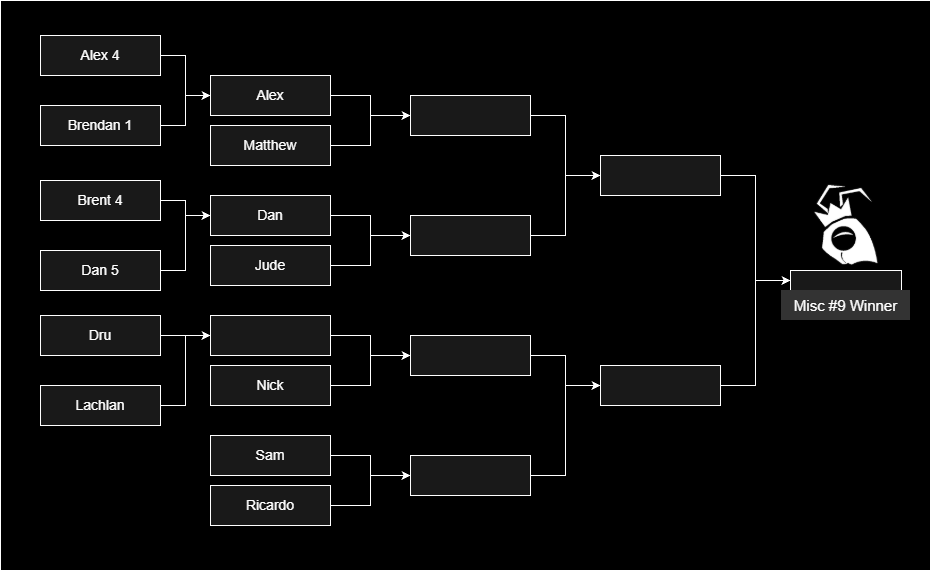

The diagram above was exported from draw.io. Its source (the exported page's mxGraphModel, read from the mxfile embedded in the PNG):
<mxGraphModel dx="763" dy="515" grid="1" gridSize="10" guides="1" tooltips="1" connect="1" arrows="1" fold="1" page="1" pageScale="1" pageWidth="827" pageHeight="1169" background="light-dark(#FFFFFF,#000000)" math="0" shadow="0">
  <root>
    <mxCell id="0" />
    <mxCell id="1" parent="0" />
    <mxCell id="meZ0lVmXI6gz4VGFM_w2-1" parent="1" style="rounded=0;whiteSpace=wrap;html=1;labelBackgroundColor=none;fillColor=#000000;strokeColor=light-dark(#ffffff, #39454e);fontColor=#EEEEEE;fillStyle=solid;" value="" vertex="1">
      <mxGeometry height="570" width="930" x="200" y="120" as="geometry" />
    </mxCell>
    <mxCell id="meZ0lVmXI6gz4VGFM_w2-2" edge="1" parent="1" source="meZ0lVmXI6gz4VGFM_w2-3" style="edgeStyle=orthogonalEdgeStyle;rounded=0;orthogonalLoop=1;jettySize=auto;html=1;entryX=0;entryY=0.5;entryDx=0;entryDy=0;fontSize=14;labelBackgroundColor=none;fontColor=default;strokeColor=light-dark(#ffffff, #39454e);fillColor=#647687;" target="meZ0lVmXI6gz4VGFM_w2-19">
      <mxGeometry relative="1" as="geometry" />
    </mxCell>
    <mxCell id="meZ0lVmXI6gz4VGFM_w2-3" parent="1" style="rounded=0;whiteSpace=wrap;html=1;fontSize=14;labelBackgroundColor=none;fillColor=#191919;strokeColor=light-dark(#ffffff, #39454e);fontColor=#ffffff;" value="Alex" vertex="1">
      <mxGeometry height="40" width="120" x="410" y="195" as="geometry" />
    </mxCell>
    <mxCell id="meZ0lVmXI6gz4VGFM_w2-4" edge="1" parent="1" source="meZ0lVmXI6gz4VGFM_w2-5" style="edgeStyle=orthogonalEdgeStyle;rounded=0;orthogonalLoop=1;jettySize=auto;html=1;entryX=0;entryY=0.5;entryDx=0;entryDy=0;fontSize=14;labelBackgroundColor=none;fontColor=default;strokeColor=light-dark(#ffffff, #39454e);fillColor=#647687;" target="meZ0lVmXI6gz4VGFM_w2-19">
      <mxGeometry relative="1" as="geometry" />
    </mxCell>
    <mxCell id="meZ0lVmXI6gz4VGFM_w2-5" parent="1" style="rounded=0;whiteSpace=wrap;html=1;fontSize=14;labelBackgroundColor=none;fillColor=#191919;strokeColor=light-dark(#ffffff, #39454e);fontColor=#ffffff;" value="Matthew" vertex="1">
      <mxGeometry height="40" width="120" x="410" y="245" as="geometry" />
    </mxCell>
    <mxCell id="meZ0lVmXI6gz4VGFM_w2-6" edge="1" parent="1" source="meZ0lVmXI6gz4VGFM_w2-7" style="edgeStyle=orthogonalEdgeStyle;rounded=0;orthogonalLoop=1;jettySize=auto;html=1;entryX=0;entryY=0.5;entryDx=0;entryDy=0;fontSize=14;labelBackgroundColor=none;fontColor=default;strokeColor=light-dark(#ffffff, #39454e);fillColor=#647687;" target="meZ0lVmXI6gz4VGFM_w2-21">
      <mxGeometry relative="1" as="geometry" />
    </mxCell>
    <mxCell id="meZ0lVmXI6gz4VGFM_w2-7" parent="1" style="rounded=0;whiteSpace=wrap;html=1;fontSize=14;labelBackgroundColor=none;fillColor=#191919;strokeColor=light-dark(#ffffff, #39454e);fontColor=#ffffff;" value="Dan" vertex="1">
      <mxGeometry height="40" width="120" x="410" y="315" as="geometry" />
    </mxCell>
    <mxCell id="meZ0lVmXI6gz4VGFM_w2-8" edge="1" parent="1" source="meZ0lVmXI6gz4VGFM_w2-9" style="edgeStyle=orthogonalEdgeStyle;rounded=0;orthogonalLoop=1;jettySize=auto;html=1;entryX=0;entryY=0.5;entryDx=0;entryDy=0;fontSize=14;labelBackgroundColor=none;fontColor=default;strokeColor=light-dark(#ffffff, #39454e);fillColor=#647687;" target="meZ0lVmXI6gz4VGFM_w2-21">
      <mxGeometry relative="1" as="geometry" />
    </mxCell>
    <mxCell id="meZ0lVmXI6gz4VGFM_w2-9" parent="1" style="rounded=0;whiteSpace=wrap;html=1;fontSize=14;labelBackgroundColor=none;fillColor=#191919;strokeColor=light-dark(#ffffff, #39454e);fontColor=#ffffff;" value="Jude" vertex="1">
      <mxGeometry height="40" width="120" x="410" y="365" as="geometry" />
    </mxCell>
    <mxCell id="meZ0lVmXI6gz4VGFM_w2-10" edge="1" parent="1" source="meZ0lVmXI6gz4VGFM_w2-11" style="edgeStyle=orthogonalEdgeStyle;rounded=0;orthogonalLoop=1;jettySize=auto;html=1;entryX=0;entryY=0.5;entryDx=0;entryDy=0;fontSize=14;labelBackgroundColor=none;fontColor=default;strokeColor=light-dark(#ffffff, #39454e);fillColor=#647687;" target="meZ0lVmXI6gz4VGFM_w2-23">
      <mxGeometry relative="1" as="geometry" />
    </mxCell>
    <mxCell id="meZ0lVmXI6gz4VGFM_w2-11" parent="1" style="rounded=0;whiteSpace=wrap;html=1;fontSize=14;labelBackgroundColor=none;fillColor=#191919;strokeColor=light-dark(#ffffff, #39454e);fontColor=#ffffff;" value="" vertex="1">
      <mxGeometry height="40" width="120" x="410" y="435" as="geometry" />
    </mxCell>
    <mxCell id="meZ0lVmXI6gz4VGFM_w2-12" edge="1" parent="1" source="meZ0lVmXI6gz4VGFM_w2-13" style="edgeStyle=orthogonalEdgeStyle;rounded=0;orthogonalLoop=1;jettySize=auto;html=1;entryX=0;entryY=0.5;entryDx=0;entryDy=0;fontSize=14;labelBackgroundColor=none;fontColor=default;strokeColor=light-dark(#ffffff, #39454e);fillColor=#647687;" target="meZ0lVmXI6gz4VGFM_w2-23">
      <mxGeometry relative="1" as="geometry" />
    </mxCell>
    <mxCell id="meZ0lVmXI6gz4VGFM_w2-13" parent="1" style="rounded=0;whiteSpace=wrap;html=1;fontSize=14;labelBackgroundColor=none;fillColor=#191919;strokeColor=light-dark(#ffffff, #39454e);fontColor=#ffffff;" value="Nick" vertex="1">
      <mxGeometry height="40" width="120" x="410" y="485" as="geometry" />
    </mxCell>
    <mxCell id="meZ0lVmXI6gz4VGFM_w2-14" edge="1" parent="1" source="meZ0lVmXI6gz4VGFM_w2-15" style="edgeStyle=orthogonalEdgeStyle;rounded=0;orthogonalLoop=1;jettySize=auto;html=1;entryX=0;entryY=0.5;entryDx=0;entryDy=0;fontSize=14;labelBackgroundColor=none;fontColor=default;strokeColor=light-dark(#ffffff, #39454e);fillColor=#647687;" target="meZ0lVmXI6gz4VGFM_w2-25">
      <mxGeometry relative="1" as="geometry" />
    </mxCell>
    <mxCell id="meZ0lVmXI6gz4VGFM_w2-15" parent="1" style="rounded=0;whiteSpace=wrap;html=1;fontSize=14;labelBackgroundColor=none;fillColor=#191919;strokeColor=light-dark(#ffffff, #39454e);fontColor=#ffffff;" value="Sam" vertex="1">
      <mxGeometry height="40" width="120" x="410" y="555" as="geometry" />
    </mxCell>
    <mxCell id="meZ0lVmXI6gz4VGFM_w2-16" edge="1" parent="1" source="meZ0lVmXI6gz4VGFM_w2-17" style="edgeStyle=orthogonalEdgeStyle;rounded=0;orthogonalLoop=1;jettySize=auto;html=1;entryX=0;entryY=0.5;entryDx=0;entryDy=0;fontSize=14;labelBackgroundColor=none;fontColor=default;strokeColor=light-dark(#ffffff, #39454e);fillColor=#647687;" target="meZ0lVmXI6gz4VGFM_w2-25">
      <mxGeometry relative="1" as="geometry" />
    </mxCell>
    <mxCell id="meZ0lVmXI6gz4VGFM_w2-17" parent="1" style="rounded=0;whiteSpace=wrap;html=1;fontSize=14;labelBackgroundColor=none;fillColor=#191919;strokeColor=light-dark(#ffffff, #39454e);fontColor=#ffffff;" value="Ricardo" vertex="1">
      <mxGeometry height="40" width="120" x="410" y="605" as="geometry" />
    </mxCell>
    <mxCell id="meZ0lVmXI6gz4VGFM_w2-18" edge="1" parent="1" source="meZ0lVmXI6gz4VGFM_w2-19" style="edgeStyle=orthogonalEdgeStyle;rounded=0;orthogonalLoop=1;jettySize=auto;html=1;entryX=0;entryY=0.5;entryDx=0;entryDy=0;fontSize=14;labelBackgroundColor=none;fontColor=default;strokeColor=light-dark(#ffffff, #39454e);fillColor=#647687;" target="meZ0lVmXI6gz4VGFM_w2-27">
      <mxGeometry relative="1" as="geometry" />
    </mxCell>
    <mxCell id="meZ0lVmXI6gz4VGFM_w2-19" parent="1" style="rounded=0;whiteSpace=wrap;html=1;fontSize=14;labelBackgroundColor=none;fillColor=#191919;strokeColor=light-dark(#ffffff, #39454e);fontColor=#ffffff;" value="" vertex="1">
      <mxGeometry height="40" width="120" x="610" y="215" as="geometry" />
    </mxCell>
    <mxCell id="meZ0lVmXI6gz4VGFM_w2-20" edge="1" parent="1" source="meZ0lVmXI6gz4VGFM_w2-21" style="edgeStyle=orthogonalEdgeStyle;rounded=0;orthogonalLoop=1;jettySize=auto;html=1;entryX=0;entryY=0.5;entryDx=0;entryDy=0;fontSize=14;labelBackgroundColor=none;fontColor=default;strokeColor=light-dark(#ffffff, #39454e);fillColor=#647687;" target="meZ0lVmXI6gz4VGFM_w2-27">
      <mxGeometry relative="1" as="geometry" />
    </mxCell>
    <mxCell id="meZ0lVmXI6gz4VGFM_w2-21" parent="1" style="rounded=0;whiteSpace=wrap;html=1;fontSize=14;labelBackgroundColor=none;fillColor=#191919;strokeColor=light-dark(#ffffff, #39454e);fontColor=#ffffff;" value="" vertex="1">
      <mxGeometry height="40" width="120" x="610" y="335" as="geometry" />
    </mxCell>
    <mxCell id="meZ0lVmXI6gz4VGFM_w2-22" edge="1" parent="1" source="meZ0lVmXI6gz4VGFM_w2-23" style="edgeStyle=orthogonalEdgeStyle;rounded=0;orthogonalLoop=1;jettySize=auto;html=1;entryX=0;entryY=0.5;entryDx=0;entryDy=0;fontSize=14;labelBackgroundColor=none;fontColor=default;strokeColor=light-dark(#ffffff, #39454e);fillColor=#647687;" target="meZ0lVmXI6gz4VGFM_w2-29">
      <mxGeometry relative="1" as="geometry" />
    </mxCell>
    <mxCell id="meZ0lVmXI6gz4VGFM_w2-23" parent="1" style="rounded=0;whiteSpace=wrap;html=1;fontSize=14;labelBackgroundColor=none;fillColor=#191919;strokeColor=light-dark(#ffffff, #39454e);fontColor=#ffffff;" value="" vertex="1">
      <mxGeometry height="40" width="120" x="610" y="455" as="geometry" />
    </mxCell>
    <mxCell id="meZ0lVmXI6gz4VGFM_w2-24" edge="1" parent="1" source="meZ0lVmXI6gz4VGFM_w2-25" style="edgeStyle=orthogonalEdgeStyle;rounded=0;orthogonalLoop=1;jettySize=auto;html=1;entryX=0;entryY=0.5;entryDx=0;entryDy=0;fontSize=14;labelBackgroundColor=none;fontColor=default;strokeColor=light-dark(#ffffff, #39454e);fillColor=#647687;" target="meZ0lVmXI6gz4VGFM_w2-29">
      <mxGeometry relative="1" as="geometry" />
    </mxCell>
    <mxCell id="meZ0lVmXI6gz4VGFM_w2-25" parent="1" style="rounded=0;whiteSpace=wrap;html=1;fontSize=14;labelBackgroundColor=none;fillColor=#191919;strokeColor=light-dark(#ffffff, #39454e);fontColor=#ffffff;" value="" vertex="1">
      <mxGeometry height="40" width="120" x="610" y="575" as="geometry" />
    </mxCell>
    <mxCell id="meZ0lVmXI6gz4VGFM_w2-26" edge="1" parent="1" source="meZ0lVmXI6gz4VGFM_w2-27" style="edgeStyle=orthogonalEdgeStyle;rounded=0;orthogonalLoop=1;jettySize=auto;html=1;entryX=0;entryY=0.5;entryDx=0;entryDy=0;labelBackgroundColor=none;fontColor=default;strokeColor=light-dark(#ffffff, #39454e);fillColor=#647687;" target="meZ0lVmXI6gz4VGFM_w2-42">
      <mxGeometry relative="1" as="geometry" />
    </mxCell>
    <mxCell id="meZ0lVmXI6gz4VGFM_w2-27" parent="1" style="rounded=0;whiteSpace=wrap;html=1;fontSize=14;labelBackgroundColor=none;fillColor=#191919;strokeColor=light-dark(#ffffff, #39454e);fontColor=#ffffff;" value="" vertex="1">
      <mxGeometry height="40" width="120" x="800" y="275" as="geometry" />
    </mxCell>
    <mxCell id="meZ0lVmXI6gz4VGFM_w2-28" edge="1" parent="1" source="meZ0lVmXI6gz4VGFM_w2-29" style="edgeStyle=orthogonalEdgeStyle;rounded=0;orthogonalLoop=1;jettySize=auto;html=1;entryX=0;entryY=0.5;entryDx=0;entryDy=0;labelBackgroundColor=none;fontColor=default;strokeColor=light-dark(#ffffff, #39454e);fillColor=#647687;" target="meZ0lVmXI6gz4VGFM_w2-42">
      <mxGeometry relative="1" as="geometry" />
    </mxCell>
    <mxCell id="meZ0lVmXI6gz4VGFM_w2-29" parent="1" style="rounded=0;whiteSpace=wrap;html=1;fontSize=14;labelBackgroundColor=none;fillColor=#191919;strokeColor=light-dark(#ffffff, #39454e);fontColor=#ffffff;" value="" vertex="1">
      <mxGeometry height="40" width="120" x="800" y="485" as="geometry" />
    </mxCell>
    <mxCell id="meZ0lVmXI6gz4VGFM_w2-30" edge="1" parent="1" source="meZ0lVmXI6gz4VGFM_w2-31" style="edgeStyle=orthogonalEdgeStyle;rounded=0;orthogonalLoop=1;jettySize=auto;html=1;entryX=0;entryY=0.5;entryDx=0;entryDy=0;fontSize=14;labelBackgroundColor=none;fontColor=default;strokeColor=light-dark(#ffffff, #39454e);fillColor=#647687;" target="meZ0lVmXI6gz4VGFM_w2-3">
      <mxGeometry relative="1" as="geometry" />
    </mxCell>
    <mxCell id="meZ0lVmXI6gz4VGFM_w2-31" parent="1" style="rounded=0;whiteSpace=wrap;html=1;fontSize=14;labelBackgroundColor=none;fillColor=#191919;strokeColor=light-dark(#ffffff, #39454e);fontColor=#ffffff;" value="Alex 4" vertex="1">
      <mxGeometry height="40" width="120" x="240" y="155" as="geometry" />
    </mxCell>
    <mxCell id="meZ0lVmXI6gz4VGFM_w2-32" edge="1" parent="1" source="meZ0lVmXI6gz4VGFM_w2-33" style="edgeStyle=orthogonalEdgeStyle;rounded=0;orthogonalLoop=1;jettySize=auto;html=1;entryX=0;entryY=0.5;entryDx=0;entryDy=0;fontSize=14;labelBackgroundColor=none;fontColor=default;strokeColor=light-dark(#ffffff, #39454e);fillColor=#647687;" target="meZ0lVmXI6gz4VGFM_w2-3">
      <mxGeometry relative="1" as="geometry" />
    </mxCell>
    <mxCell id="meZ0lVmXI6gz4VGFM_w2-33" parent="1" style="rounded=0;whiteSpace=wrap;html=1;fontSize=14;labelBackgroundColor=none;fillColor=#191919;strokeColor=light-dark(#ffffff, #39454e);fontColor=#ffffff;" value="Brendan 1" vertex="1">
      <mxGeometry height="40" width="120" x="240" y="225" as="geometry" />
    </mxCell>
    <mxCell id="meZ0lVmXI6gz4VGFM_w2-34" edge="1" parent="1" source="meZ0lVmXI6gz4VGFM_w2-35" style="edgeStyle=orthogonalEdgeStyle;rounded=0;orthogonalLoop=1;jettySize=auto;html=1;entryX=0;entryY=0.5;entryDx=0;entryDy=0;fontSize=14;labelBackgroundColor=none;fontColor=default;strokeColor=light-dark(#ffffff, #39454e);fillColor=#647687;" target="meZ0lVmXI6gz4VGFM_w2-7">
      <mxGeometry relative="1" as="geometry" />
    </mxCell>
    <mxCell id="meZ0lVmXI6gz4VGFM_w2-35" parent="1" style="rounded=0;whiteSpace=wrap;html=1;fontSize=14;labelBackgroundColor=none;fillColor=#191919;strokeColor=light-dark(#ffffff, #39454e);fontColor=#ffffff;" value="Brent 4" vertex="1">
      <mxGeometry height="40" width="120" x="240" y="300" as="geometry" />
    </mxCell>
    <mxCell id="meZ0lVmXI6gz4VGFM_w2-36" edge="1" parent="1" source="meZ0lVmXI6gz4VGFM_w2-37" style="edgeStyle=orthogonalEdgeStyle;rounded=0;orthogonalLoop=1;jettySize=auto;html=1;entryX=0;entryY=0.5;entryDx=0;entryDy=0;fontSize=14;labelBackgroundColor=none;fontColor=default;strokeColor=light-dark(#ffffff, #39454e);fillColor=#647687;" target="meZ0lVmXI6gz4VGFM_w2-7">
      <mxGeometry relative="1" as="geometry" />
    </mxCell>
    <mxCell id="meZ0lVmXI6gz4VGFM_w2-37" parent="1" style="rounded=0;whiteSpace=wrap;html=1;fontSize=14;labelBackgroundColor=none;fillColor=#191919;strokeColor=light-dark(#ffffff, #39454e);fontColor=#ffffff;" value="Dan 5" vertex="1">
      <mxGeometry height="40" width="120" x="240" y="370" as="geometry" />
    </mxCell>
    <mxCell id="meZ0lVmXI6gz4VGFM_w2-38" edge="1" parent="1" source="meZ0lVmXI6gz4VGFM_w2-39" style="edgeStyle=orthogonalEdgeStyle;rounded=0;orthogonalLoop=1;jettySize=auto;html=1;entryX=0;entryY=0.5;entryDx=0;entryDy=0;fontSize=14;labelBackgroundColor=none;fontColor=default;strokeColor=light-dark(#ffffff, #39454e);fillColor=#647687;" target="meZ0lVmXI6gz4VGFM_w2-11">
      <mxGeometry relative="1" as="geometry" />
    </mxCell>
    <mxCell id="meZ0lVmXI6gz4VGFM_w2-39" parent="1" style="rounded=0;whiteSpace=wrap;html=1;fontSize=14;labelBackgroundColor=none;fillColor=#191919;strokeColor=light-dark(#ffffff, #39454e);fontColor=#ffffff;" value="Dru" vertex="1">
      <mxGeometry height="40" width="120" x="240" y="435" as="geometry" />
    </mxCell>
    <mxCell id="meZ0lVmXI6gz4VGFM_w2-40" edge="1" parent="1" source="meZ0lVmXI6gz4VGFM_w2-41" style="edgeStyle=orthogonalEdgeStyle;rounded=0;orthogonalLoop=1;jettySize=auto;html=1;entryX=0;entryY=0.5;entryDx=0;entryDy=0;fontSize=14;labelBackgroundColor=none;fontColor=default;strokeColor=light-dark(#ffffff, #39454e);fillColor=#647687;" target="meZ0lVmXI6gz4VGFM_w2-11">
      <mxGeometry relative="1" as="geometry" />
    </mxCell>
    <mxCell id="meZ0lVmXI6gz4VGFM_w2-41" parent="1" style="rounded=0;whiteSpace=wrap;html=1;fontSize=14;labelBackgroundColor=none;fillColor=#191919;strokeColor=light-dark(#ffffff, #39454e);fontColor=#ffffff;" value="Lachlan" vertex="1">
      <mxGeometry height="40" width="120" x="240" y="505" as="geometry" />
    </mxCell>
    <mxCell id="meZ0lVmXI6gz4VGFM_w2-42" parent="1" style="rounded=0;whiteSpace=wrap;html=1;labelBackgroundColor=none;fillColor=#191919;strokeColor=light-dark(#ffffff, #39454e);fontColor=#ffffff;" value="" vertex="1">
      <mxGeometry height="20" width="111" x="990" y="390" as="geometry" />
    </mxCell>
    <mxCell id="meZ0lVmXI6gz4VGFM_w2-43" parent="1" style="text;html=1;whiteSpace=wrap;strokeColor=none;fillColor=light-dark(#333333, #ededed);align=center;verticalAlign=middle;rounded=0;fontSize=15;labelBackgroundColor=none;fontColor=#ffffff;" value="Misc #9 Winner" vertex="1">
      <mxGeometry height="30" width="129" x="981" y="410" as="geometry" />
    </mxCell>
    <mxCell id="meZ0lVmXI6gz4VGFM_w2-44" parent="1" style="shape=image;verticalLabelPosition=bottom;labelBackgroundColor=none;verticalAlign=top;aspect=fixed;imageAspect=0;image=data:image/png,(base64 omitted: 5776 chars);fillColor=#4D4D4D;strokeColor=light-dark(#ffffff, #39454e);fontColor=#EEEEEE;" value="" vertex="1">
      <mxGeometry height="114.19" width="111" x="990" y="290.81" as="geometry" />
    </mxCell>
  </root>
</mxGraphModel>